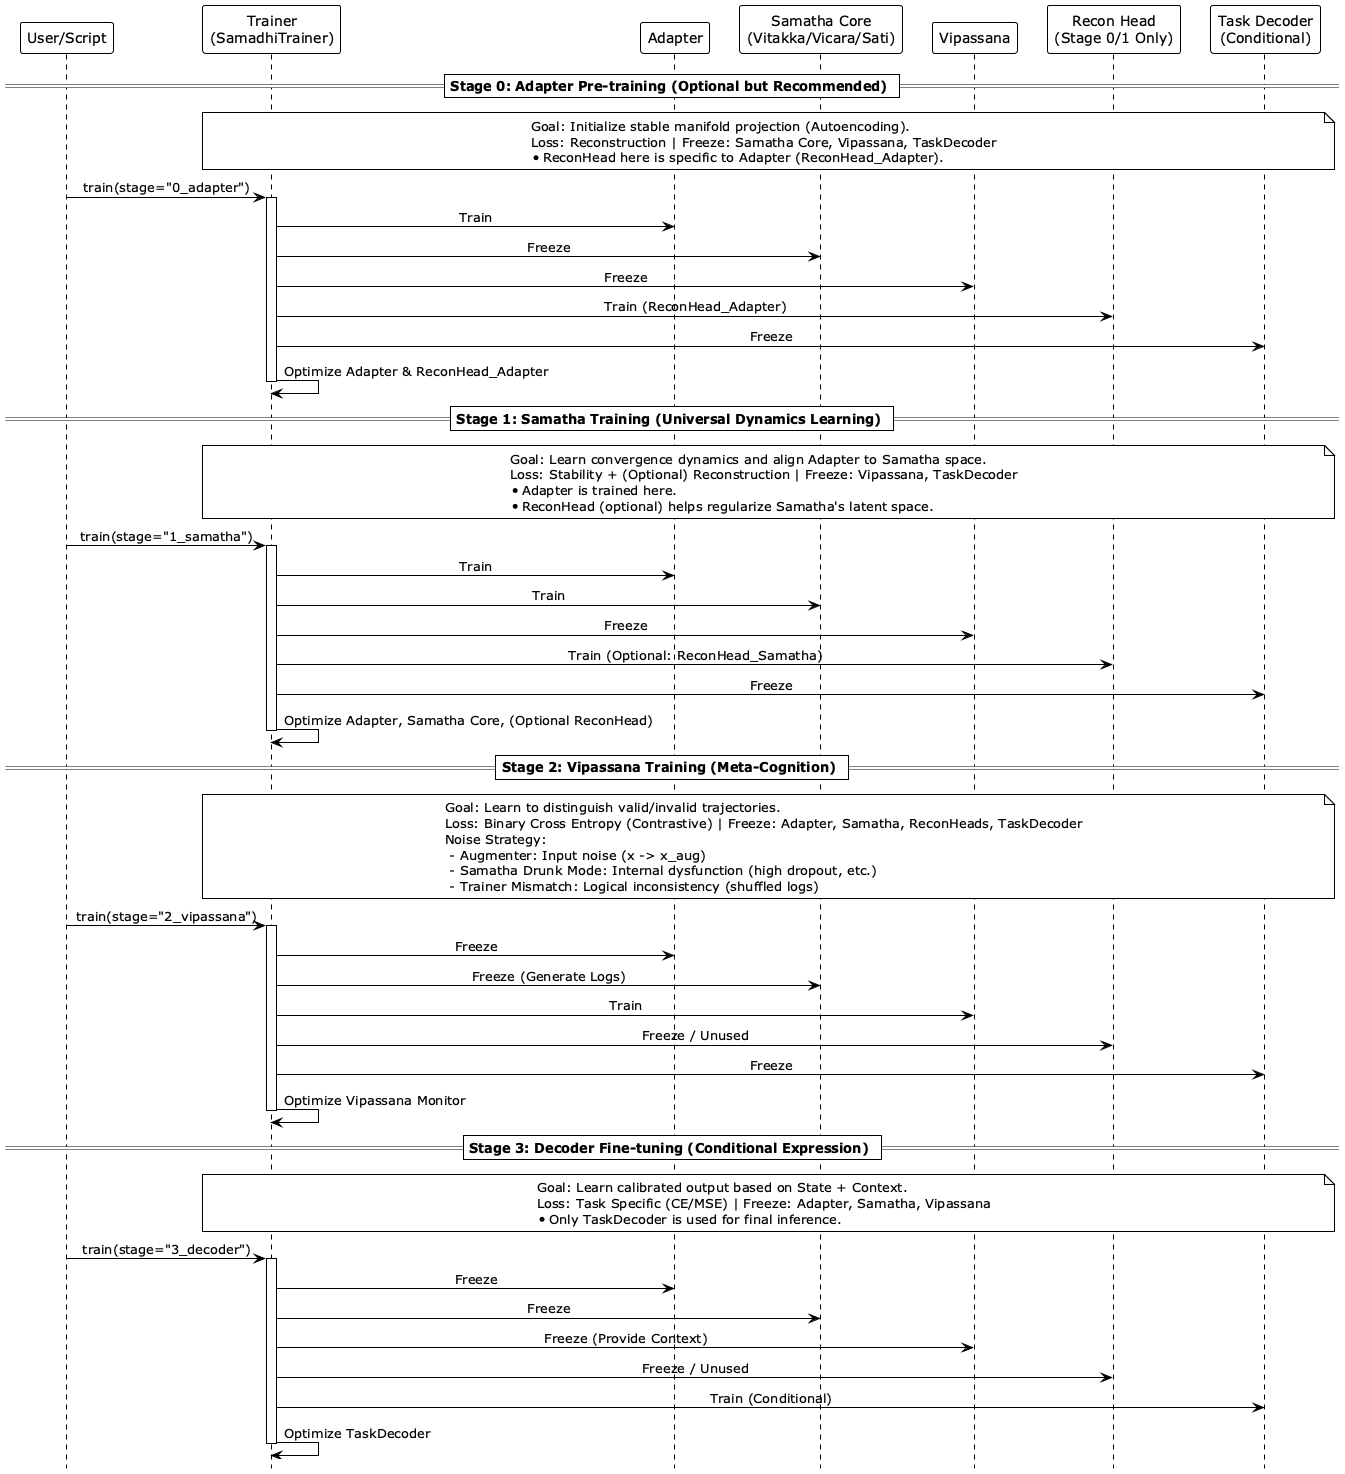

The diagram above was rendered by PlantUML. Its source (embedded in the PNG):
@startuml v4_sequence_diagram_training_overview
!theme plain
hide footbox
skinparam sequenceMessageAlign center

participant "User/Script" as User
participant "Trainer\n(SamadhiTrainer)" as Trainer
participant "Adapter" as Adapter
participant "Samatha Core\n(Vitakka/Vicara/Sati)" as Samatha
participant "Vipassana" as Vipassana
participant "Recon Head\n(Stage 0/1 Only)" as ReconHead
participant "Task Decoder\n(Conditional)" as TaskDecoder

== Stage 0: Adapter Pre-training (Optional but Recommended) ==
note over Trainer, TaskDecoder
Goal: Initialize stable manifold projection (Autoencoding).
Loss: Reconstruction | Freeze: Samatha Core, Vipassana, TaskDecoder
*ReconHead here is specific to Adapter (ReconHead_Adapter).
end note
User -> Trainer: train(stage="0_adapter")
activate Trainer
    Trainer -> Adapter: Train
    Trainer -> Samatha: Freeze
    Trainer -> Vipassana: Freeze
    Trainer -> ReconHead: Train (ReconHead_Adapter)
    Trainer -> TaskDecoder: Freeze
    Trainer -> Trainer: Optimize Adapter & ReconHead_Adapter
deactivate Trainer

== Stage 1: Samatha Training (Universal Dynamics Learning) ==
note over Trainer, TaskDecoder
Goal: Learn convergence dynamics and align Adapter to Samatha space.
Loss: Stability + (Optional) Reconstruction | Freeze: Vipassana, TaskDecoder
*Adapter is trained here.
*ReconHead (optional) helps regularize Samatha's latent space.
end note
User -> Trainer: train(stage="1_samatha")
activate Trainer
    Trainer -> Adapter: Train
    Trainer -> Samatha: Train
    Trainer -> Vipassana: Freeze
    Trainer -> ReconHead: Train (Optional: ReconHead_Samatha)
    Trainer -> TaskDecoder: Freeze
    Trainer -> Trainer: Optimize Adapter, Samatha Core, (Optional ReconHead)
deactivate Trainer

== Stage 2: Vipassana Training (Meta-Cognition) ==
note over Trainer, TaskDecoder
Goal: Learn to distinguish valid/invalid trajectories.
Loss: Binary Cross Entropy (Contrastive) | Freeze: Adapter, Samatha, ReconHeads, TaskDecoder
Noise Strategy:
 - Augmenter: Input noise (x -> x_aug)
 - Samatha Drunk Mode: Internal dysfunction (high dropout, etc.)
 - Trainer Mismatch: Logical inconsistency (shuffled logs)
end note
User -> Trainer: train(stage="2_vipassana")
activate Trainer
    Trainer -> Adapter: Freeze
    Trainer -> Samatha: Freeze (Generate Logs)
    Trainer -> Vipassana: Train
    Trainer -> ReconHead: Freeze / Unused
    Trainer -> TaskDecoder: Freeze
    Trainer -> Trainer: Optimize Vipassana Monitor
deactivate Trainer

== Stage 3: Decoder Fine-tuning (Conditional Expression) ==
note over Trainer, TaskDecoder
Goal: Learn calibrated output based on State + Context.
Loss: Task Specific (CE/MSE) | Freeze: Adapter, Samatha, Vipassana
*Only TaskDecoder is used for final inference.
end note
User -> Trainer: train(stage="3_decoder")
activate Trainer
    Trainer -> Adapter: Freeze
    Trainer -> Samatha: Freeze
    Trainer -> Vipassana: Freeze (Provide Context)
    Trainer -> ReconHead: Freeze / Unused
    Trainer -> TaskDecoder: Train (Conditional)
    Trainer -> Trainer: Optimize TaskDecoder
deactivate Trainer

@enduml